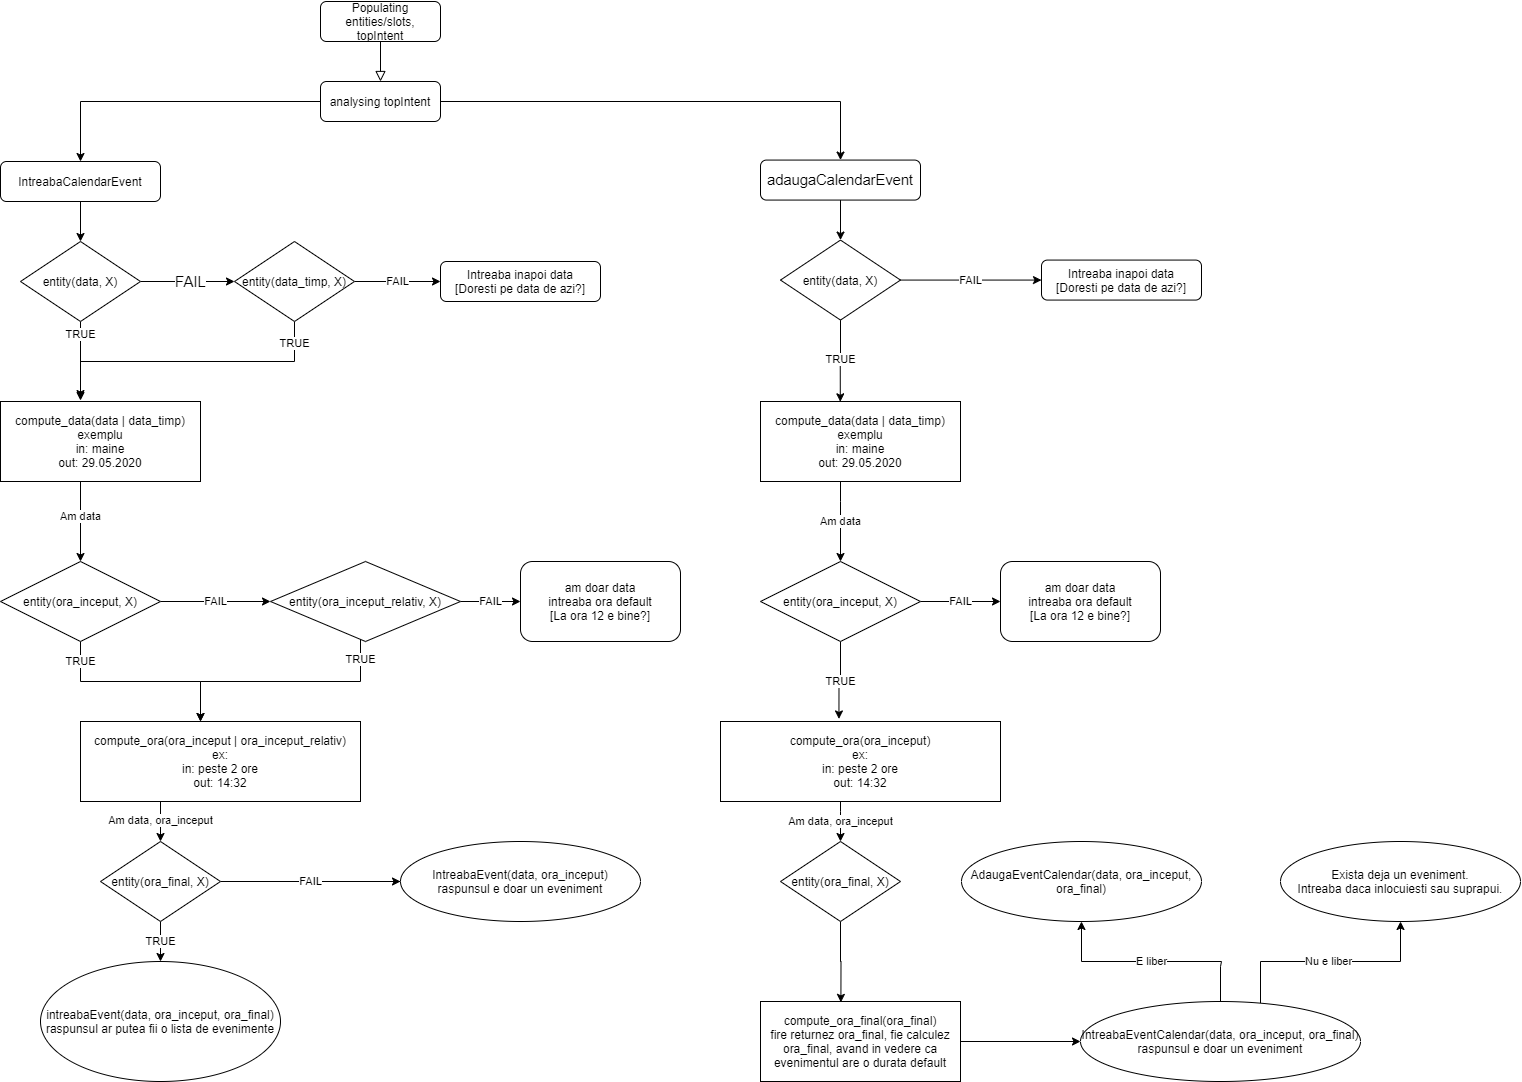

The diagram above was exported from draw.io. Its source (the exported page's mxGraphModel, read from the mxfile embedded in the PNG):
<mxGraphModel dx="1833" dy="1758" grid="1" gridSize="10" guides="1" tooltips="1" connect="1" arrows="1" fold="1" page="1" pageScale="1" pageWidth="827" pageHeight="1169" math="0" shadow="0">
  <root>
    <mxCell id="WIyWlLk6GJQsqaUBKTNV-0" />
    <mxCell id="WIyWlLk6GJQsqaUBKTNV-1" parent="WIyWlLk6GJQsqaUBKTNV-0" />
    <mxCell id="WIyWlLk6GJQsqaUBKTNV-2" value="" style="rounded=0;html=1;jettySize=auto;orthogonalLoop=1;fontSize=11;endArrow=block;endFill=0;endSize=8;strokeWidth=1;shadow=0;labelBackgroundColor=none;edgeStyle=orthogonalEdgeStyle;entryX=0.5;entryY=0;entryDx=0;entryDy=0;" parent="WIyWlLk6GJQsqaUBKTNV-1" source="WIyWlLk6GJQsqaUBKTNV-3" target="WIyWlLk6GJQsqaUBKTNV-7" edge="1">
      <mxGeometry relative="1" as="geometry">
        <mxPoint x="220" y="310" as="targetPoint" />
        <Array as="points" />
      </mxGeometry>
    </mxCell>
    <mxCell id="WIyWlLk6GJQsqaUBKTNV-3" value="Populating entities/slots, topIntent" style="rounded=1;whiteSpace=wrap;html=1;fontSize=12;glass=0;strokeWidth=1;shadow=0;" parent="WIyWlLk6GJQsqaUBKTNV-1" vertex="1">
      <mxGeometry x="440" y="40" width="120" height="40" as="geometry" />
    </mxCell>
    <mxCell id="BTqaCOGGjSNTMbEAqPpD-2" style="edgeStyle=orthogonalEdgeStyle;rounded=0;orthogonalLoop=1;jettySize=auto;html=1;" edge="1" parent="WIyWlLk6GJQsqaUBKTNV-1" source="WIyWlLk6GJQsqaUBKTNV-7">
      <mxGeometry relative="1" as="geometry">
        <mxPoint x="200" y="200" as="targetPoint" />
      </mxGeometry>
    </mxCell>
    <mxCell id="BTqaCOGGjSNTMbEAqPpD-42" style="edgeStyle=orthogonalEdgeStyle;rounded=0;orthogonalLoop=1;jettySize=auto;html=1;entryX=0.5;entryY=0;entryDx=0;entryDy=0;" edge="1" parent="WIyWlLk6GJQsqaUBKTNV-1" source="WIyWlLk6GJQsqaUBKTNV-7" target="BTqaCOGGjSNTMbEAqPpD-41">
      <mxGeometry relative="1" as="geometry" />
    </mxCell>
    <mxCell id="WIyWlLk6GJQsqaUBKTNV-7" value="analysing topIntent&lt;br&gt;" style="rounded=1;whiteSpace=wrap;html=1;fontSize=12;glass=0;strokeWidth=1;shadow=0;" parent="WIyWlLk6GJQsqaUBKTNV-1" vertex="1">
      <mxGeometry x="440" y="120" width="120" height="40" as="geometry" />
    </mxCell>
    <mxCell id="BTqaCOGGjSNTMbEAqPpD-6" value="" style="edgeStyle=orthogonalEdgeStyle;rounded=0;orthogonalLoop=1;jettySize=auto;html=1;" edge="1" parent="WIyWlLk6GJQsqaUBKTNV-1" target="BTqaCOGGjSNTMbEAqPpD-3">
      <mxGeometry relative="1" as="geometry">
        <mxPoint x="200" y="240" as="sourcePoint" />
      </mxGeometry>
    </mxCell>
    <mxCell id="BTqaCOGGjSNTMbEAqPpD-8" value="&lt;span style=&quot;font-size: 15px&quot;&gt;FAIL&lt;/span&gt;" style="edgeStyle=orthogonalEdgeStyle;rounded=0;orthogonalLoop=1;jettySize=auto;html=1;exitX=1;exitY=0.5;exitDx=0;exitDy=0;entryX=0;entryY=0.5;entryDx=0;entryDy=0;" edge="1" parent="WIyWlLk6GJQsqaUBKTNV-1" source="BTqaCOGGjSNTMbEAqPpD-3" target="BTqaCOGGjSNTMbEAqPpD-7">
      <mxGeometry x="0.0638" relative="1" as="geometry">
        <mxPoint as="offset" />
      </mxGeometry>
    </mxCell>
    <mxCell id="BTqaCOGGjSNTMbEAqPpD-24" value="TRUE" style="edgeStyle=orthogonalEdgeStyle;rounded=0;orthogonalLoop=1;jettySize=auto;html=1;entryX=0.4;entryY=-0.037;entryDx=0;entryDy=0;entryPerimeter=0;" edge="1" parent="WIyWlLk6GJQsqaUBKTNV-1" source="BTqaCOGGjSNTMbEAqPpD-3" target="BTqaCOGGjSNTMbEAqPpD-21">
      <mxGeometry x="-0.6955" relative="1" as="geometry">
        <mxPoint as="offset" />
      </mxGeometry>
    </mxCell>
    <mxCell id="BTqaCOGGjSNTMbEAqPpD-3" value="entity(data, X)" style="rhombus;whiteSpace=wrap;html=1;" vertex="1" parent="WIyWlLk6GJQsqaUBKTNV-1">
      <mxGeometry x="140" y="280" width="120" height="80" as="geometry" />
    </mxCell>
    <mxCell id="BTqaCOGGjSNTMbEAqPpD-4" style="edgeStyle=orthogonalEdgeStyle;rounded=0;orthogonalLoop=1;jettySize=auto;html=1;exitX=0.5;exitY=1;exitDx=0;exitDy=0;" edge="1" parent="WIyWlLk6GJQsqaUBKTNV-1" source="BTqaCOGGjSNTMbEAqPpD-3" target="BTqaCOGGjSNTMbEAqPpD-3">
      <mxGeometry relative="1" as="geometry" />
    </mxCell>
    <mxCell id="BTqaCOGGjSNTMbEAqPpD-14" value="FAIL" style="edgeStyle=orthogonalEdgeStyle;rounded=0;orthogonalLoop=1;jettySize=auto;html=1;entryX=0;entryY=0.5;entryDx=0;entryDy=0;" edge="1" parent="WIyWlLk6GJQsqaUBKTNV-1" source="BTqaCOGGjSNTMbEAqPpD-7" target="BTqaCOGGjSNTMbEAqPpD-15">
      <mxGeometry relative="1" as="geometry">
        <mxPoint x="560" y="280" as="targetPoint" />
        <Array as="points" />
      </mxGeometry>
    </mxCell>
    <mxCell id="BTqaCOGGjSNTMbEAqPpD-25" value="TRUE" style="edgeStyle=orthogonalEdgeStyle;rounded=0;orthogonalLoop=1;jettySize=auto;html=1;entryX=0.4;entryY=-0.012;entryDx=0;entryDy=0;entryPerimeter=0;" edge="1" parent="WIyWlLk6GJQsqaUBKTNV-1" source="BTqaCOGGjSNTMbEAqPpD-7" target="BTqaCOGGjSNTMbEAqPpD-21">
      <mxGeometry x="-0.8547" relative="1" as="geometry">
        <Array as="points">
          <mxPoint x="414" y="400" />
          <mxPoint x="200" y="400" />
        </Array>
        <mxPoint as="offset" />
      </mxGeometry>
    </mxCell>
    <mxCell id="BTqaCOGGjSNTMbEAqPpD-7" value="entity(data_timp, X)" style="rhombus;whiteSpace=wrap;html=1;" vertex="1" parent="WIyWlLk6GJQsqaUBKTNV-1">
      <mxGeometry x="354" y="280" width="120" height="80" as="geometry" />
    </mxCell>
    <mxCell id="BTqaCOGGjSNTMbEAqPpD-13" value="FAIL&lt;br&gt;" style="edgeStyle=orthogonalEdgeStyle;rounded=0;orthogonalLoop=1;jettySize=auto;html=1;entryX=0;entryY=0.5;entryDx=0;entryDy=0;" edge="1" parent="WIyWlLk6GJQsqaUBKTNV-1" source="BTqaCOGGjSNTMbEAqPpD-9" target="BTqaCOGGjSNTMbEAqPpD-10">
      <mxGeometry relative="1" as="geometry" />
    </mxCell>
    <mxCell id="BTqaCOGGjSNTMbEAqPpD-31" value="TRUE" style="edgeStyle=orthogonalEdgeStyle;rounded=0;orthogonalLoop=1;jettySize=auto;html=1;" edge="1" parent="WIyWlLk6GJQsqaUBKTNV-1" source="BTqaCOGGjSNTMbEAqPpD-9" target="BTqaCOGGjSNTMbEAqPpD-30">
      <mxGeometry x="-0.7974" relative="1" as="geometry">
        <mxPoint x="330" y="660" as="targetPoint" />
        <Array as="points">
          <mxPoint x="200" y="720" />
          <mxPoint x="320" y="720" />
        </Array>
        <mxPoint as="offset" />
      </mxGeometry>
    </mxCell>
    <mxCell id="BTqaCOGGjSNTMbEAqPpD-9" value="entity(ora_inceput, X)" style="rhombus;whiteSpace=wrap;html=1;" vertex="1" parent="WIyWlLk6GJQsqaUBKTNV-1">
      <mxGeometry x="120" y="600" width="160" height="80" as="geometry" />
    </mxCell>
    <mxCell id="BTqaCOGGjSNTMbEAqPpD-19" value="FAIL&lt;br&gt;" style="edgeStyle=orthogonalEdgeStyle;rounded=0;orthogonalLoop=1;jettySize=auto;html=1;entryX=0;entryY=0.5;entryDx=0;entryDy=0;" edge="1" parent="WIyWlLk6GJQsqaUBKTNV-1" source="BTqaCOGGjSNTMbEAqPpD-10" target="BTqaCOGGjSNTMbEAqPpD-18">
      <mxGeometry relative="1" as="geometry" />
    </mxCell>
    <mxCell id="BTqaCOGGjSNTMbEAqPpD-32" value="TRUE" style="edgeStyle=orthogonalEdgeStyle;rounded=0;orthogonalLoop=1;jettySize=auto;html=1;" edge="1" parent="WIyWlLk6GJQsqaUBKTNV-1" source="BTqaCOGGjSNTMbEAqPpD-10" target="BTqaCOGGjSNTMbEAqPpD-30">
      <mxGeometry x="-0.84" relative="1" as="geometry">
        <Array as="points">
          <mxPoint x="480" y="720" />
          <mxPoint x="320" y="720" />
        </Array>
        <mxPoint as="offset" />
      </mxGeometry>
    </mxCell>
    <mxCell id="BTqaCOGGjSNTMbEAqPpD-10" value="entity(ora_inceput_relativ, X)" style="rhombus;whiteSpace=wrap;html=1;" vertex="1" parent="WIyWlLk6GJQsqaUBKTNV-1">
      <mxGeometry x="390" y="600" width="190" height="80" as="geometry" />
    </mxCell>
    <mxCell id="BTqaCOGGjSNTMbEAqPpD-15" value="Intreaba inapoi data&lt;br&gt;[Doresti pe data de azi?]" style="rounded=1;whiteSpace=wrap;html=1;" vertex="1" parent="WIyWlLk6GJQsqaUBKTNV-1">
      <mxGeometry x="560" y="300" width="160" height="40" as="geometry" />
    </mxCell>
    <mxCell id="BTqaCOGGjSNTMbEAqPpD-18" value="am doar data&lt;br&gt;intreaba ora default&lt;br&gt;[La ora 12 e bine?]" style="rounded=1;whiteSpace=wrap;html=1;" vertex="1" parent="WIyWlLk6GJQsqaUBKTNV-1">
      <mxGeometry x="640" y="600" width="160" height="80" as="geometry" />
    </mxCell>
    <mxCell id="BTqaCOGGjSNTMbEAqPpD-26" value="Am data&lt;br&gt;" style="edgeStyle=orthogonalEdgeStyle;rounded=0;orthogonalLoop=1;jettySize=auto;html=1;entryX=0.5;entryY=0;entryDx=0;entryDy=0;" edge="1" parent="WIyWlLk6GJQsqaUBKTNV-1" source="BTqaCOGGjSNTMbEAqPpD-21" target="BTqaCOGGjSNTMbEAqPpD-9">
      <mxGeometry x="-0.1419" relative="1" as="geometry">
        <Array as="points">
          <mxPoint x="200" y="550" />
          <mxPoint x="200" y="550" />
        </Array>
        <mxPoint as="offset" />
      </mxGeometry>
    </mxCell>
    <mxCell id="BTqaCOGGjSNTMbEAqPpD-21" value="compute_data(data | data_timp)&lt;br&gt;exemplu&lt;br&gt;in: maine&lt;br&gt;out: 29.05.2020" style="rounded=0;whiteSpace=wrap;html=1;" vertex="1" parent="WIyWlLk6GJQsqaUBKTNV-1">
      <mxGeometry x="120" y="440" width="200" height="80" as="geometry" />
    </mxCell>
    <mxCell id="BTqaCOGGjSNTMbEAqPpD-34" value="Am data, ora_inceput" style="edgeStyle=orthogonalEdgeStyle;rounded=0;orthogonalLoop=1;jettySize=auto;html=1;entryX=0.5;entryY=0;entryDx=0;entryDy=0;" edge="1" parent="WIyWlLk6GJQsqaUBKTNV-1" source="BTqaCOGGjSNTMbEAqPpD-30" target="BTqaCOGGjSNTMbEAqPpD-33">
      <mxGeometry x="0.5202" relative="1" as="geometry">
        <Array as="points">
          <mxPoint x="280" y="810" />
          <mxPoint x="280" y="810" />
        </Array>
        <mxPoint as="offset" />
      </mxGeometry>
    </mxCell>
    <mxCell id="BTqaCOGGjSNTMbEAqPpD-30" value="compute_ora(ora_inceput | ora_inceput_relativ)&lt;br&gt;ex:&lt;br&gt;in: peste 2 ore&lt;br&gt;out: 14:32" style="rounded=0;whiteSpace=wrap;html=1;" vertex="1" parent="WIyWlLk6GJQsqaUBKTNV-1">
      <mxGeometry x="200" y="760" width="280" height="80" as="geometry" />
    </mxCell>
    <mxCell id="BTqaCOGGjSNTMbEAqPpD-36" value="TRUE" style="edgeStyle=orthogonalEdgeStyle;rounded=0;orthogonalLoop=1;jettySize=auto;html=1;entryX=0.5;entryY=0;entryDx=0;entryDy=0;" edge="1" parent="WIyWlLk6GJQsqaUBKTNV-1" source="BTqaCOGGjSNTMbEAqPpD-33" target="BTqaCOGGjSNTMbEAqPpD-35">
      <mxGeometry relative="1" as="geometry">
        <mxPoint as="offset" />
      </mxGeometry>
    </mxCell>
    <mxCell id="BTqaCOGGjSNTMbEAqPpD-38" value="FAIL" style="edgeStyle=orthogonalEdgeStyle;rounded=0;orthogonalLoop=1;jettySize=auto;html=1;entryX=0;entryY=0.5;entryDx=0;entryDy=0;" edge="1" parent="WIyWlLk6GJQsqaUBKTNV-1" source="BTqaCOGGjSNTMbEAqPpD-33" target="BTqaCOGGjSNTMbEAqPpD-37">
      <mxGeometry relative="1" as="geometry">
        <Array as="points">
          <mxPoint x="520" y="920" />
        </Array>
      </mxGeometry>
    </mxCell>
    <mxCell id="BTqaCOGGjSNTMbEAqPpD-33" value="entity(ora_final, X)" style="rhombus;whiteSpace=wrap;html=1;" vertex="1" parent="WIyWlLk6GJQsqaUBKTNV-1">
      <mxGeometry x="220" y="880" width="120" height="80" as="geometry" />
    </mxCell>
    <mxCell id="BTqaCOGGjSNTMbEAqPpD-35" value="intreabaEvent(data, ora_inceput, ora_final)&lt;br&gt;raspunsul ar putea fii o lista de evenimente" style="ellipse;whiteSpace=wrap;html=1;" vertex="1" parent="WIyWlLk6GJQsqaUBKTNV-1">
      <mxGeometry x="160" y="1000" width="240" height="120" as="geometry" />
    </mxCell>
    <mxCell id="BTqaCOGGjSNTMbEAqPpD-37" value="IntreabaEvent(data, ora_inceput)&lt;br&gt;raspunsul e doar un eveniment" style="ellipse;whiteSpace=wrap;html=1;" vertex="1" parent="WIyWlLk6GJQsqaUBKTNV-1">
      <mxGeometry x="520" y="880" width="240" height="80" as="geometry" />
    </mxCell>
    <mxCell id="BTqaCOGGjSNTMbEAqPpD-40" value="IntreabaCalendarEvent" style="rounded=1;whiteSpace=wrap;html=1;" vertex="1" parent="WIyWlLk6GJQsqaUBKTNV-1">
      <mxGeometry x="120" y="200" width="160" height="40" as="geometry" />
    </mxCell>
    <mxCell id="BTqaCOGGjSNTMbEAqPpD-45" style="edgeStyle=orthogonalEdgeStyle;rounded=0;orthogonalLoop=1;jettySize=auto;html=1;entryX=0.5;entryY=0;entryDx=0;entryDy=0;" edge="1" parent="WIyWlLk6GJQsqaUBKTNV-1" source="BTqaCOGGjSNTMbEAqPpD-41" target="BTqaCOGGjSNTMbEAqPpD-43">
      <mxGeometry relative="1" as="geometry" />
    </mxCell>
    <mxCell id="BTqaCOGGjSNTMbEAqPpD-41" value="&lt;span id=&quot;docs-internal-guid-46a8edc5-7fff-ff98-55f8-b829856aa859&quot;&gt;&lt;span style=&quot;font-size: 11pt ; font-family: &amp;#34;arial&amp;#34; ; background-color: transparent ; vertical-align: baseline&quot;&gt;adaugaCalendarEvent&lt;/span&gt;&lt;/span&gt;" style="rounded=1;whiteSpace=wrap;html=1;" vertex="1" parent="WIyWlLk6GJQsqaUBKTNV-1">
      <mxGeometry x="880" y="198.57" width="160" height="40" as="geometry" />
    </mxCell>
    <mxCell id="BTqaCOGGjSNTMbEAqPpD-47" value="TRUE" style="edgeStyle=orthogonalEdgeStyle;rounded=0;orthogonalLoop=1;jettySize=auto;html=1;entryX=0.399;entryY=0.004;entryDx=0;entryDy=0;entryPerimeter=0;" edge="1" parent="WIyWlLk6GJQsqaUBKTNV-1" source="BTqaCOGGjSNTMbEAqPpD-43" target="BTqaCOGGjSNTMbEAqPpD-46">
      <mxGeometry relative="1" as="geometry" />
    </mxCell>
    <mxCell id="BTqaCOGGjSNTMbEAqPpD-49" value="FAIL" style="edgeStyle=orthogonalEdgeStyle;rounded=0;orthogonalLoop=1;jettySize=auto;html=1;" edge="1" parent="WIyWlLk6GJQsqaUBKTNV-1" source="BTqaCOGGjSNTMbEAqPpD-43" target="BTqaCOGGjSNTMbEAqPpD-48">
      <mxGeometry relative="1" as="geometry" />
    </mxCell>
    <mxCell id="BTqaCOGGjSNTMbEAqPpD-43" value="entity(data, X)" style="rhombus;whiteSpace=wrap;html=1;" vertex="1" parent="WIyWlLk6GJQsqaUBKTNV-1">
      <mxGeometry x="900" y="278.57" width="120" height="80" as="geometry" />
    </mxCell>
    <mxCell id="BTqaCOGGjSNTMbEAqPpD-44" style="edgeStyle=orthogonalEdgeStyle;rounded=0;orthogonalLoop=1;jettySize=auto;html=1;exitX=0.5;exitY=1;exitDx=0;exitDy=0;" edge="1" parent="WIyWlLk6GJQsqaUBKTNV-1" source="BTqaCOGGjSNTMbEAqPpD-43" target="BTqaCOGGjSNTMbEAqPpD-43">
      <mxGeometry relative="1" as="geometry" />
    </mxCell>
    <mxCell id="BTqaCOGGjSNTMbEAqPpD-52" value="Am data" style="edgeStyle=orthogonalEdgeStyle;rounded=0;orthogonalLoop=1;jettySize=auto;html=1;entryX=0.5;entryY=0;entryDx=0;entryDy=0;" edge="1" parent="WIyWlLk6GJQsqaUBKTNV-1" source="BTqaCOGGjSNTMbEAqPpD-46" target="BTqaCOGGjSNTMbEAqPpD-50">
      <mxGeometry relative="1" as="geometry">
        <Array as="points">
          <mxPoint x="960" y="540" />
          <mxPoint x="960" y="540" />
        </Array>
      </mxGeometry>
    </mxCell>
    <mxCell id="BTqaCOGGjSNTMbEAqPpD-46" value="compute_data(data | data_timp)&lt;br&gt;exemplu&lt;br&gt;in: maine&lt;br&gt;out: 29.05.2020" style="rounded=0;whiteSpace=wrap;html=1;" vertex="1" parent="WIyWlLk6GJQsqaUBKTNV-1">
      <mxGeometry x="880" y="440" width="200" height="80" as="geometry" />
    </mxCell>
    <mxCell id="BTqaCOGGjSNTMbEAqPpD-48" value="Intreaba inapoi data&lt;br&gt;[Doresti pe data de azi?]" style="rounded=1;whiteSpace=wrap;html=1;" vertex="1" parent="WIyWlLk6GJQsqaUBKTNV-1">
      <mxGeometry x="1161" y="298.57" width="160" height="40" as="geometry" />
    </mxCell>
    <mxCell id="BTqaCOGGjSNTMbEAqPpD-54" value="FAIL" style="edgeStyle=orthogonalEdgeStyle;rounded=0;orthogonalLoop=1;jettySize=auto;html=1;entryX=0;entryY=0.5;entryDx=0;entryDy=0;" edge="1" parent="WIyWlLk6GJQsqaUBKTNV-1" source="BTqaCOGGjSNTMbEAqPpD-50" target="BTqaCOGGjSNTMbEAqPpD-53">
      <mxGeometry relative="1" as="geometry" />
    </mxCell>
    <mxCell id="BTqaCOGGjSNTMbEAqPpD-56" value="TRUE" style="edgeStyle=orthogonalEdgeStyle;rounded=0;orthogonalLoop=1;jettySize=auto;html=1;entryX=0.423;entryY=-0.032;entryDx=0;entryDy=0;entryPerimeter=0;" edge="1" parent="WIyWlLk6GJQsqaUBKTNV-1" source="BTqaCOGGjSNTMbEAqPpD-50" target="BTqaCOGGjSNTMbEAqPpD-55">
      <mxGeometry relative="1" as="geometry">
        <mxPoint x="960" y="750" as="targetPoint" />
      </mxGeometry>
    </mxCell>
    <mxCell id="BTqaCOGGjSNTMbEAqPpD-50" value="entity(ora_inceput, X)" style="rhombus;whiteSpace=wrap;html=1;" vertex="1" parent="WIyWlLk6GJQsqaUBKTNV-1">
      <mxGeometry x="880" y="600" width="160" height="80" as="geometry" />
    </mxCell>
    <mxCell id="BTqaCOGGjSNTMbEAqPpD-53" value="am doar data&lt;br&gt;intreaba ora default&lt;br&gt;[La ora 12 e bine?]" style="rounded=1;whiteSpace=wrap;html=1;" vertex="1" parent="WIyWlLk6GJQsqaUBKTNV-1">
      <mxGeometry x="1120" y="600" width="160" height="80" as="geometry" />
    </mxCell>
    <mxCell id="BTqaCOGGjSNTMbEAqPpD-58" value="Am data, ora_inceput" style="edgeStyle=orthogonalEdgeStyle;rounded=0;orthogonalLoop=1;jettySize=auto;html=1;entryX=0.5;entryY=0;entryDx=0;entryDy=0;" edge="1" parent="WIyWlLk6GJQsqaUBKTNV-1" source="BTqaCOGGjSNTMbEAqPpD-55" target="BTqaCOGGjSNTMbEAqPpD-57">
      <mxGeometry relative="1" as="geometry">
        <Array as="points">
          <mxPoint x="960" y="850" />
          <mxPoint x="960" y="850" />
        </Array>
      </mxGeometry>
    </mxCell>
    <mxCell id="BTqaCOGGjSNTMbEAqPpD-55" value="compute_ora(ora_inceput)&lt;br&gt;ex:&lt;br&gt;in: peste 2 ore&lt;br&gt;out: 14:32" style="rounded=0;whiteSpace=wrap;html=1;" vertex="1" parent="WIyWlLk6GJQsqaUBKTNV-1">
      <mxGeometry x="840" y="760" width="280" height="80" as="geometry" />
    </mxCell>
    <mxCell id="BTqaCOGGjSNTMbEAqPpD-69" style="edgeStyle=orthogonalEdgeStyle;rounded=0;orthogonalLoop=1;jettySize=auto;html=1;entryX=0.402;entryY=0.011;entryDx=0;entryDy=0;entryPerimeter=0;" edge="1" parent="WIyWlLk6GJQsqaUBKTNV-1" source="BTqaCOGGjSNTMbEAqPpD-57" target="BTqaCOGGjSNTMbEAqPpD-67">
      <mxGeometry relative="1" as="geometry" />
    </mxCell>
    <mxCell id="BTqaCOGGjSNTMbEAqPpD-57" value="entity(ora_final, X)" style="rhombus;whiteSpace=wrap;html=1;" vertex="1" parent="WIyWlLk6GJQsqaUBKTNV-1">
      <mxGeometry x="900" y="880" width="120" height="80" as="geometry" />
    </mxCell>
    <mxCell id="BTqaCOGGjSNTMbEAqPpD-59" value="AdaugaEventCalendar(data, ora_inceput, ora_final)" style="ellipse;whiteSpace=wrap;html=1;" vertex="1" parent="WIyWlLk6GJQsqaUBKTNV-1">
      <mxGeometry x="1081" y="880" width="240" height="80" as="geometry" />
    </mxCell>
    <mxCell id="BTqaCOGGjSNTMbEAqPpD-62" value="E liber" style="edgeStyle=orthogonalEdgeStyle;rounded=0;orthogonalLoop=1;jettySize=auto;html=1;entryX=0.5;entryY=1;entryDx=0;entryDy=0;" edge="1" parent="WIyWlLk6GJQsqaUBKTNV-1" source="BTqaCOGGjSNTMbEAqPpD-60" target="BTqaCOGGjSNTMbEAqPpD-59">
      <mxGeometry relative="1" as="geometry">
        <mxPoint x="1190" y="1010" as="targetPoint" />
        <Array as="points">
          <mxPoint x="1340" y="1005" />
          <mxPoint x="1341" y="1000" />
          <mxPoint x="1201" y="1000" />
        </Array>
      </mxGeometry>
    </mxCell>
    <mxCell id="BTqaCOGGjSNTMbEAqPpD-64" value="Nu e liber" style="edgeStyle=orthogonalEdgeStyle;rounded=0;orthogonalLoop=1;jettySize=auto;html=1;entryX=0.5;entryY=1;entryDx=0;entryDy=0;" edge="1" parent="WIyWlLk6GJQsqaUBKTNV-1" source="BTqaCOGGjSNTMbEAqPpD-60" target="BTqaCOGGjSNTMbEAqPpD-63">
      <mxGeometry relative="1" as="geometry">
        <Array as="points">
          <mxPoint x="1380" y="1000" />
          <mxPoint x="1520" y="1000" />
        </Array>
      </mxGeometry>
    </mxCell>
    <mxCell id="BTqaCOGGjSNTMbEAqPpD-60" value="IntreabaEventCalendar(data, ora_inceput, ora_final)&lt;br&gt;raspunsul e doar un eveniment" style="ellipse;whiteSpace=wrap;html=1;" vertex="1" parent="WIyWlLk6GJQsqaUBKTNV-1">
      <mxGeometry x="1200" y="1040" width="280" height="80" as="geometry" />
    </mxCell>
    <mxCell id="BTqaCOGGjSNTMbEAqPpD-63" value="Exista deja un eveniment.&lt;br&gt;Intreaba daca inlocuiesti sau suprapui." style="ellipse;whiteSpace=wrap;html=1;" vertex="1" parent="WIyWlLk6GJQsqaUBKTNV-1">
      <mxGeometry x="1400" y="880" width="240" height="80" as="geometry" />
    </mxCell>
    <mxCell id="BTqaCOGGjSNTMbEAqPpD-70" style="edgeStyle=orthogonalEdgeStyle;rounded=0;orthogonalLoop=1;jettySize=auto;html=1;entryX=0;entryY=0.5;entryDx=0;entryDy=0;" edge="1" parent="WIyWlLk6GJQsqaUBKTNV-1" source="BTqaCOGGjSNTMbEAqPpD-67" target="BTqaCOGGjSNTMbEAqPpD-60">
      <mxGeometry relative="1" as="geometry" />
    </mxCell>
    <mxCell id="BTqaCOGGjSNTMbEAqPpD-67" value="compute_ora_final(ora_final)&lt;br&gt;fire returnez ora_final, fie calculez ora_final, avand in vedere ca evenimentul are o durata default" style="rounded=0;whiteSpace=wrap;html=1;" vertex="1" parent="WIyWlLk6GJQsqaUBKTNV-1">
      <mxGeometry x="880" y="1040" width="200" height="80" as="geometry" />
    </mxCell>
  </root>
</mxGraphModel>